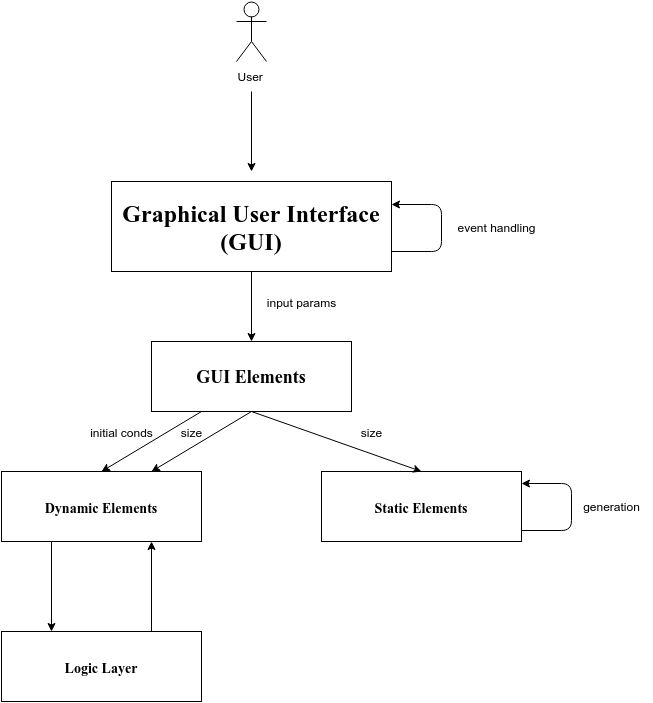

The diagram above was exported from draw.io. Its source (the exported page's mxGraphModel, read from the mxfile embedded in the PNG):
<mxGraphModel dx="1049" dy="638" grid="1" gridSize="10" guides="1" tooltips="1" connect="1" fold="1" page="1" pageScale="1" pageWidth="826" pageHeight="1169" style="default-style2" math="0">
  <root>
    <mxCell id="0" />
    <mxCell id="1" parent="0" />
    <mxCell id="2" value="&lt;h1&gt;&lt;font face=&quot;Times New Roman&quot;&gt;Graphical User Interface&lt;br&gt;&lt;/font&gt;&lt;font face=&quot;Times New Roman&quot;&gt;(GUI)&lt;/font&gt;&lt;/h1&gt;" style="whiteSpace=wrap;html=1;fontFamily=Arial;" vertex="1" parent="1">
      <mxGeometry x="240" y="190" width="280" height="90" as="geometry" />
    </mxCell>
    <mxCell id="3" value="User&lt;div&gt;&lt;br&gt;&lt;/div&gt;" style="shape=umlActor;verticalLabelPosition=bottom;verticalAlign=top;html=1;" vertex="1" parent="1">
      <mxGeometry x="365" y="10" width="30" height="60" as="geometry" />
    </mxCell>
    <mxCell id="4" value="" style="endArrow=classic;html=1;" edge="1" parent="1">
      <mxGeometry width="50" height="50" relative="1" as="geometry">
        <mxPoint x="380" y="100" as="sourcePoint" />
        <mxPoint x="380" y="180" as="targetPoint" />
      </mxGeometry>
    </mxCell>
    <mxCell id="5" value="&lt;h2&gt;&lt;font face=&quot;Times New Roman&quot;&gt;GUI Elements&lt;/font&gt;&lt;/h2&gt;" style="whiteSpace=wrap;html=1;fontFamily=Arial;" vertex="1" parent="1">
      <mxGeometry x="280" y="350" width="200" height="70" as="geometry" />
    </mxCell>
    <mxCell id="7" value="&lt;h3&gt;&lt;font face=&quot;Times New Roman&quot;&gt;Dynamic Elements&lt;/font&gt;&lt;/h3&gt;" style="whiteSpace=wrap;html=1;fontFamily=Arial;" vertex="1" parent="1">
      <mxGeometry x="130" y="480" width="200" height="70" as="geometry" />
    </mxCell>
    <mxCell id="8" value="&lt;h3&gt;&lt;font face=&quot;Times New Roman&quot;&gt;Static Elements&lt;/font&gt;&lt;/h3&gt;" style="whiteSpace=wrap;html=1;fontFamily=Arial;" vertex="1" parent="1">
      <mxGeometry x="450" y="480" width="200" height="70" as="geometry" />
    </mxCell>
    <mxCell id="9" value="&lt;h3&gt;&lt;font face=&quot;Times New Roman&quot;&gt;Logic Layer&lt;/font&gt;&lt;/h3&gt;" style="whiteSpace=wrap;html=1;fontFamily=Arial;" vertex="1" parent="1">
      <mxGeometry x="130" y="640" width="200" height="70" as="geometry" />
    </mxCell>
    <mxCell id="12" value="" style="endArrow=classic;html=1;entryX=0.5;entryY=0;exitX=0.25;exitY=1;" edge="1" parent="1" source="5" target="7">
      <mxGeometry width="50" height="50" relative="1" as="geometry">
        <mxPoint x="10" y="170" as="sourcePoint" />
        <mxPoint x="60" y="120" as="targetPoint" />
      </mxGeometry>
    </mxCell>
    <mxCell id="13" value="" style="endArrow=classic;html=1;entryX=0.5;entryY=0;" edge="1" parent="1" target="8">
      <mxGeometry x="240" y="430" width="50" height="50" as="geometry">
        <mxPoint x="380" y="420" as="sourcePoint" />
        <mxPoint x="240" y="490" as="targetPoint" />
      </mxGeometry>
    </mxCell>
    <mxCell id="15" value="" style="endArrow=classic;html=1;entryX=0.5;entryY=0;" edge="1" parent="1" source="2" target="5">
      <mxGeometry width="50" height="50" relative="1" as="geometry">
        <mxPoint x="10" y="170" as="sourcePoint" />
        <mxPoint x="60" y="120" as="targetPoint" />
      </mxGeometry>
    </mxCell>
    <mxCell id="16" value="input params" style="text;html=1;strokeColor=none;fillColor=none;align=center;verticalAlign=middle;whiteSpace=wrap;overflow=hidden;" vertex="1" parent="1">
      <mxGeometry x="390" y="300" width="80" height="20" as="geometry" />
    </mxCell>
    <mxCell id="17" value="initial conds" style="text;html=1;strokeColor=none;fillColor=none;align=center;verticalAlign=middle;whiteSpace=wrap;overflow=hidden;" vertex="1" parent="1">
      <mxGeometry x="210" y="430" width="80" height="20" as="geometry" />
    </mxCell>
    <mxCell id="18" value="size" style="text;html=1;strokeColor=none;fillColor=none;align=center;verticalAlign=middle;whiteSpace=wrap;overflow=hidden;" vertex="1" parent="1">
      <mxGeometry x="460" y="430" width="80" height="20" as="geometry" />
    </mxCell>
    <mxCell id="19" value="" style="endArrow=classic;html=1;entryX=0.75;entryY=0;exitX=0.5;exitY=1;" edge="1" parent="1" source="5" target="7">
      <mxGeometry x="240" y="430" width="50" height="50" as="geometry">
        <mxPoint x="340" y="430" as="sourcePoint" />
        <mxPoint x="240" y="490" as="targetPoint" />
      </mxGeometry>
    </mxCell>
    <mxCell id="20" value="size" style="text;html=1;strokeColor=none;fillColor=none;align=center;verticalAlign=middle;whiteSpace=wrap;overflow=hidden;" vertex="1" parent="1">
      <mxGeometry x="280" y="430" width="80" height="20" as="geometry" />
    </mxCell>
    <mxCell id="21" value="" style="endArrow=classic;html=1;entryX=0.25;entryY=0;exitX=0.25;exitY=1;" edge="1" parent="1" source="7" target="9">
      <mxGeometry width="50" height="50" relative="1" as="geometry">
        <mxPoint x="10" y="270" as="sourcePoint" />
        <mxPoint x="60" y="220" as="targetPoint" />
      </mxGeometry>
    </mxCell>
    <mxCell id="22" value="" style="endArrow=classic;html=1;entryX=0.75;entryY=1;exitX=0.75;exitY=0;" edge="1" parent="1" source="9" target="7">
      <mxGeometry width="50" height="50" relative="1" as="geometry">
        <mxPoint x="10" y="270" as="sourcePoint" />
        <mxPoint x="60" y="220" as="targetPoint" />
      </mxGeometry>
    </mxCell>
    <mxCell id="26" value="" style="edgeStyle=elbowEdgeStyle;elbow=horizontal;endArrow=classic;html=1;entryX=1;entryY=0.25;" edge="1" parent="1" target="2">
      <mxGeometry width="50" height="50" relative="1" as="geometry">
        <mxPoint x="520" y="260" as="sourcePoint" />
        <mxPoint x="530" y="210" as="targetPoint" />
        <Array as="points">
          <mxPoint x="570" y="240" />
        </Array>
      </mxGeometry>
    </mxCell>
    <mxCell id="27" value="event handling&lt;div&gt;&lt;br&gt;&lt;/div&gt;" style="text;html=1;strokeColor=none;fillColor=none;align=center;verticalAlign=middle;whiteSpace=wrap;overflow=hidden;" vertex="1" parent="1">
      <mxGeometry x="570" y="225" width="110" height="20" as="geometry" />
    </mxCell>
    <mxCell id="28" value="" style="edgeStyle=elbowEdgeStyle;elbow=horizontal;endArrow=classic;html=1;entryX=1;entryY=0.25;" edge="1" parent="1">
      <mxGeometry x="650" y="492" width="50" height="50" as="geometry">
        <mxPoint x="650" y="539" as="sourcePoint" />
        <mxPoint x="650" y="492" as="targetPoint" />
        <Array as="points">
          <mxPoint x="700" y="519" />
        </Array>
      </mxGeometry>
    </mxCell>
    <mxCell id="29" value="&lt;div&gt;generation&lt;/div&gt;" style="text;html=1;strokeColor=none;fillColor=none;align=center;verticalAlign=middle;whiteSpace=wrap;overflow=hidden;" vertex="1" parent="1">
      <mxGeometry x="700" y="504" width="80" height="20" as="geometry" />
    </mxCell>
  </root>
</mxGraphModel>